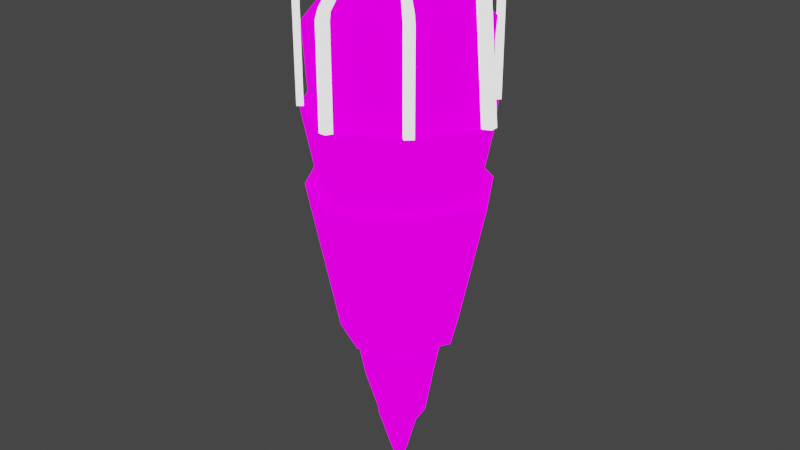 # Source: Torche.blend  (saved by Blender 2.92.15; exported with 4.5.12 LTS)
import bpy
from mathutils import Matrix  # noqa: F401  (used for matrix-valued properties, if any)

bpy.ops.wm.read_factory_settings(use_empty=True)
scene = bpy.context.scene
scene.name = 'Scene'

# ---- collections
col_collection = bpy.data.collections.new('Collection'); scene.collection.children.link(col_collection)

# ---- images (referenced by path relative to the original .blend; pixels are not part of the script)
import os
ASSET_DIR = os.environ.get("B2B_ASSET_DIR", "")  # directory of the original .blend (textures are referenced by path, not embedded)
HERE = os.path.dirname(os.path.abspath(__file__))  # packed textures are extracted next to this script under _unpacked/

def load_image(name, relpath, width, height, colorspace="sRGB"):
    """Load a texture the original file referenced (path relative to the .blend, or extracted next to this script)."""
    p = next((c for c in (os.path.join(HERE, relpath), os.path.join(ASSET_DIR, relpath)) if relpath and os.path.exists(c)), "")
    if p:
        img = bpy.data.images.load(p, check_existing=True)
        img.name = name
    else:  # same state as the original file: an image datablock whose file is absent (Cycles renders it pink)
        img = bpy.data.images.new(name, width, height)
        img.source = "FILE"
        img.filepath = "//" + (relpath or name)
    img.colorspace_settings.name = colorspace
    return img
img_illuminage_png_001 = load_image('Illuminage.png.001', 'Illuminage.png', 1024, 1024, 'sRGB')

# ---- materials (node trees are filled in below, after node groups)
mat_ember = bpy.data.materials.new('Ember')
mat_ember.alpha_threshold = 0.0
mat_ember.use_transparent_shadow = False
mat_ember.line_color = (0.0, 0.0, 0.0, 1.0)
mat_material = bpy.data.materials.new('Material')
mat_material.use_transparent_shadow = False
mat_cage = bpy.data.materials.new('Cage')
mat_cage.alpha_threshold = 0.0
mat_cage.use_transparent_shadow = False
mat_cage.line_color = (0.0, 0.0, 0.0, 1.0)
mat_material_001 = bpy.data.materials.new('Material.001')
mat_material_001.use_transparent_shadow = False

# ---- material node trees
mat_ember.use_nodes = True; mat_ember.node_tree.nodes.clear()
_N = mat_ember.node_tree.nodes; _L = mat_ember.node_tree.links
n0 = _N.new('ShaderNodeOutputMaterial'); n0.name = 'Material Output.001'; n0.location = (807, 233)
n1 = _N.new('ShaderNodeMixShader'); n1.name = 'Mix Shader'; n1.location = (271, 204)
n1.inputs[0].default_value = 0.55
n2 = _N.new('ShaderNodeBsdfDiffuse'); n2.name = 'Diffuse BSDF'; n2.location = (26, 249)
n2.inputs[1].default_value = 1.0
n3 = _N.new('ShaderNodeEmission'); n3.name = 'Emission'; n3.location = (23, 111)
n3.inputs[1].default_value = 3.4
n4 = _N.new('ShaderNodeMixShader'); n4.name = 'Mix Shader.001'; n4.location = (587, 229)
n4.inputs[0].default_value = 0.1917
n5 = _N.new('ShaderNodeTexImage'); n5.name = 'Image Texture'; n5.location = (-329, 206)
n5.image = img_illuminage_png_001
_L.new(n1.outputs[0], n4.inputs[1])
_L.new(n2.outputs[0], n1.inputs[1])
_L.new(n3.outputs[0], n1.inputs[2])
_L.new(n4.outputs[0], n0.inputs[0])
_L.new(n5.outputs[0], n2.inputs[0])
_L.new(n5.outputs[0], n3.inputs[0])
n0.is_active_output = True
mat_material.use_nodes = True; mat_material.node_tree.nodes.clear()
_N = mat_material.node_tree.nodes; _L = mat_material.node_tree.links
n0 = _N.new('ShaderNodeOutputMaterial'); n0.name = 'Material Output.001'; n0.location = (807, 233)
n1 = _N.new('ShaderNodeMixShader'); n1.name = 'Mix Shader'; n1.location = (271, 204)
n1.inputs[0].default_value = 0.55
n2 = _N.new('ShaderNodeBsdfDiffuse'); n2.name = 'Diffuse BSDF'; n2.location = (26, 249)
n2.inputs[1].default_value = 1.0
n3 = _N.new('ShaderNodeEmission'); n3.name = 'Emission'; n3.location = (23, 111)
n3.inputs[1].default_value = 3.4
n4 = _N.new('ShaderNodeMixShader'); n4.name = 'Mix Shader.001'; n4.location = (587, 229)
n4.inputs[0].default_value = 0.1917
n5 = _N.new('ShaderNodeTexImage'); n5.name = 'Image Texture.001'; n5.location = (-277, 103)
n5.image = img_illuminage_png_001
_L.new(n1.outputs[0], n4.inputs[1])
_L.new(n2.outputs[0], n1.inputs[1])
_L.new(n3.outputs[0], n1.inputs[2])
_L.new(n4.outputs[0], n0.inputs[0])
_L.new(n5.outputs[0], n2.inputs[0])
_L.new(n5.outputs[0], n3.inputs[0])
n0.is_active_output = True
mat_cage.use_nodes = True; mat_cage.node_tree.nodes.clear()
_N = mat_cage.node_tree.nodes; _L = mat_cage.node_tree.links
n0 = _N.new('ShaderNodeOutputMaterial'); n0.name = 'Material Output.001'; n0.location = (807, 233)
n1 = _N.new('ShaderNodeMixShader'); n1.name = 'Mix Shader'; n1.location = (271, 204)
n1.inputs[0].default_value = 0.55
n2 = _N.new('ShaderNodeBsdfDiffuse'); n2.name = 'Diffuse BSDF'; n2.location = (26, 249)
n2.inputs[0].default_value = (0.02416, 0.02044, 0.02155, 1.0)
n2.inputs[1].default_value = 1.0
n3 = _N.new('ShaderNodeEmission'); n3.name = 'Emission'; n3.location = (23, 111)
n3.inputs[1].default_value = 3.4
n4 = _N.new('ShaderNodeMixShader'); n4.name = 'Mix Shader.001'; n4.location = (587, 229)
n4.inputs[0].default_value = 0.1917
n5 = _N.new('ShaderNodeOutputMaterial'); n5.name = 'Material Output.002'; n5.location = (807, 233)
n6 = _N.new('ShaderNodeMixShader'); n6.name = 'Mix Shader.002'; n6.location = (271, 204)
n6.inputs[0].default_value = 0.55
n7 = _N.new('ShaderNodeBsdfDiffuse'); n7.name = 'Diffuse BSDF.001'; n7.location = (26, 249)
n7.inputs[1].default_value = 1.0
n8 = _N.new('ShaderNodeEmission'); n8.name = 'Emission.001'; n8.location = (23, 111)
n8.inputs[1].default_value = 3.4
n9 = _N.new('ShaderNodeMixShader'); n9.name = 'Mix Shader.003'; n9.location = (587, 229)
n9.inputs[0].default_value = 0.1917
n10 = _N.new('ShaderNodeTexImage'); n10.name = 'Image Texture'; n10.location = (-304, 181)
n10.image = img_illuminage_png_001
_L.new(n1.outputs[0], n4.inputs[1])
_L.new(n2.outputs[0], n1.inputs[1])
_L.new(n3.outputs[0], n1.inputs[2])
_L.new(n4.outputs[0], n0.inputs[0])
_L.new(n6.outputs[0], n9.inputs[1])
_L.new(n7.outputs[0], n6.inputs[1])
_L.new(n8.outputs[0], n6.inputs[2])
_L.new(n9.outputs[0], n5.inputs[0])
_L.new(n10.outputs[0], n7.inputs[0])
_L.new(n10.outputs[0], n8.inputs[0])
n0.is_active_output = True
mat_material_001.use_nodes = True; mat_material_001.node_tree.nodes.clear()
_N = mat_material_001.node_tree.nodes; _L = mat_material_001.node_tree.links
n0 = _N.new('ShaderNodeMixShader'); n0.name = 'Mix Shader.002'; n0.location = (118, 9)
n0.inputs[0].default_value = 0.8167
n1 = _N.new('ShaderNodeMix'); n1.name = 'Mix'; n1.location = (-268, 19)
n1.data_type = 'RGBA'
n1.inputs[0].default_value = 0.7417
n2 = _N.new('ShaderNodeBsdfDiffuse'); n2.name = 'Diffuse BSDF.001'; n2.location = (-76, -92)
n2.hide = True
n2.inputs[1].default_value = 1.0
n3 = _N.new('ShaderNodeOutputMaterial'); n3.name = 'Material Output.001'; n3.location = (595, 283)
n4 = _N.new('ShaderNodeMixShader'); n4.name = 'Mix Shader'; n4.location = (59, 254)
n4.inputs[0].default_value = 0.55
n5 = _N.new('ShaderNodeBsdfDiffuse'); n5.name = 'Diffuse BSDF'; n5.location = (-187, 299)
n5.inputs[1].default_value = 1.0
n6 = _N.new('ShaderNodeEmission'); n6.name = 'Emission'; n6.location = (-189, 161)
n6.inputs[1].default_value = 3.4
n7 = _N.new('ShaderNodeMixShader'); n7.name = 'Mix Shader.001'; n7.location = (375, 279)
n7.inputs[0].default_value = 0.1917
n8 = _N.new('ShaderNodeTexNoise'); n8.name = 'Noise Texture'; n8.location = (-604, -69)
n8.width = 182
n8.inputs[2].default_value = 7.4
n8.inputs[3].default_value = 13.4
n8.inputs[4].default_value = 0.9286
n9 = _N.new('ShaderNodeTexImage'); n9.name = 'Image Texture'; n9.location = (-603, 219)
n9.image = img_illuminage_png_001
_L.new(n8.outputs[1], n1.inputs[7])
_L.new(n1.outputs[2], n2.inputs[0])
_L.new(n2.outputs[0], n0.inputs[2])
_L.new(n4.outputs[0], n7.inputs[1])
_L.new(n5.outputs[0], n4.inputs[1])
_L.new(n6.outputs[0], n4.inputs[2])
_L.new(n7.outputs[0], n3.inputs[0])
_L.new(n9.outputs[0], n6.inputs[0])
_L.new(n9.outputs[0], n5.inputs[0])
_L.new(n9.outputs[0], n1.inputs[6])
n3.is_active_output = True

# ---- world
world_world = bpy.data.worlds.new('World'); scene.world = world_world
world_world.use_nodes = True; world_world.node_tree.nodes.clear()
_N = world_world.node_tree.nodes; _L = world_world.node_tree.links
n0 = _N.new('ShaderNodeOutputWorld'); n0.name = 'World Output'; n0.location = (300, 300)
n1 = _N.new('ShaderNodeBackground'); n1.name = 'Background'; n1.location = (10, 300)
n1.inputs[0].default_value = (0.05088, 0.05088, 0.05088, 1.0)
_L.new(n1.outputs[0], n0.inputs[0])
n0.is_active_output = True
world_world.color = (0.05088, 0.05088, 0.05088)
world_world.use_sun_shadow = False
world_world.sun_shadow_jitter_overblur = 0.0

# ---- meshes
me_cube = bpy.data.meshes.new('Cube')
me_cube.from_pydata([(0.6994, 0.6994, 0.9079), (0.6994, -0.6994, 0.9079), (-0.6994, 0.6994, 0.9079), (-0.6994, -0.6994, 0.9079), (0.6558, 0.6558, -0.0931), (-0.6558, -0.6558, -0.0931), (0.6558, -0.6558, -0.0931), (-0.6558, 0.6558, -0.0931), (-1.15e-09, -0.9189, 1.127), (0.9189, -1.518e-08, 1.127), (-0.9189, 5.314e-09, 1.127), (1.096e-08, 0.9189, 1.127), (-2.443e-08, 2.022e-08, 1.588), (2.772e-08, -0.9032, -0.0931), (-0.9032, -3.008e-08, -0.0931), (0.9032, 2.022e-08, -0.0931), (-1.14e-08, 0.9032, -0.0931)], [], [(0, 11, 12, 9), (11, 2, 10, 12), (12, 10, 3, 8), (9, 12, 8, 1), (6, 1, 8, 13), (13, 8, 3, 5), (5, 3, 10, 14), (14, 10, 2, 7), (4, 0, 9, 15), (15, 9, 1, 6), (7, 2, 11, 16), (16, 11, 0, 4)])
_uv = me_cube.uv_layers.new(name='UVMap')
_uv.uv.foreach_set('vector', [0.7836, 0.5271, 0.8109, 0.5384, 0.8098, 0.5786, 0.7729, 0.5786, 0.8109, 0.5384, 0.8478, 0.54, 0.8478, 0.5786, 0.8098, 0.5786, 0.8098, 0.5786, 0.8478, 0.5786, 0.8478, 0.6171, 0.8109, 0.6187, 0.7729, 0.5786, 0.8098, 0.5786, 0.8109, 0.6187, 0.7836, 0.63, 0.7322, 0.6193, 0.7836, 0.63, 0.7723, 0.6573, 0.7322, 0.6562, 0.7322, 0.6562, 0.7723, 0.6573, 0.7707, 0.6942, 0.7322, 0.6942, 0.7322, 0.3858, 0.7707, 0.3858, 0.7707, 0.4243, 0.7322, 0.4243, 0.7322, 0.4243, 0.7707, 0.4243, 0.7707, 0.4629, 0.7322, 0.4629, 0.7322, 0.5379, 0.7836, 0.5271, 0.7729, 0.5786, 0.7322, 0.5786, 0.7322, 0.5786, 0.7729, 0.5786, 0.7836, 0.63, 0.7322, 0.6193, 0.7322, 0.4629, 0.7707, 0.4629, 0.7723, 0.4998, 0.7322, 0.5009, 0.7322, 0.5009, 0.7723, 0.4998, 0.7836, 0.5271, 0.7322, 0.5379])
me_cube.materials.append(mat_ember)
me_cube.use_remesh_preserve_volume = False
me_cube.use_remesh_preserve_attributes = False
me_cube.use_mirror_vertex_groups = False
me_cube.update()
me_cube_001 = bpy.data.meshes.new('Cube.001')
me_cube_001.from_pydata([(7.286e-09, -0.4045, -0.6348), (-0.4045, -5.206e-09, -0.6348), (0.4045, 1.732e-08, -0.6348), (-1.023e-08, 0.4045, -0.6348), (2.616e-08, -1.195, 2.725), (-1.195, -2.908e-08, 2.725), (1.195, 3.743e-08, 2.725), (-2.557e-08, 1.195, 2.725), (-6.992e-10, 0.0, -0.3861), (-0.2808, -0.2808, -0.6348), (0.2808, 0.2808, -0.6348), (-0.7329, -0.7329, 2.725), (0.7329, 0.7329, 2.725), (0.2808, -0.2808, -0.6348), (-0.2808, 0.2808, -0.6348), (-0.7329, 0.7329, 2.725), (0.7329, -0.7329, 2.725), (0.0, 2.98e-08, -2.038), (0.1366, 0.1366, -1.336), (-0.1366, -0.1366, -1.336), (0.1366, -0.1366, -1.336), (-0.1366, 0.1366, -1.336), (0.3834, 1.771e-08, -0.9856), (-3.543e-08, 0.3834, -0.9856), (1.771e-08, -0.3834, -0.9856), (-0.3834, 0.0, -0.9856)], [], [(14, 1, 5, 15), (10, 12, 6, 2), (25, 1, 14, 21), (13, 16, 4, 0), (9, 0, 4, 11), (6, 8, 4, 16), (7, 15, 5, 8), (5, 11, 4, 8), (8, 6, 12, 7), (1, 9, 11, 5), (24, 19, 17, 20), (3, 7, 12, 10), (2, 6, 16, 13), (3, 14, 15, 7), (22, 18, 10, 2), (13, 20, 22, 2), (20, 17, 18, 22), (18, 23, 3, 10), (17, 21, 23, 18), (21, 14, 3, 23), (0, 24, 20, 13), (0, 9, 19, 24), (19, 25, 21, 17), (9, 1, 25, 19)])
_uv = me_cube_001.uv_layers.new(name='UVMap')
_uv.uv.foreach_set('vector', [0.9166, 0.3764, 0.9166, 0.3764, 0.9166, 0.3764, 0.9166, 0.3764, 0.9166, 0.3764, 0.9166, 0.3764, 0.9166, 0.3764, 0.9166, 0.3764, 0.9166, 0.3764, 0.9166, 0.3764, 0.9166, 0.3764, 0.9166, 0.3764, 0.9166, 0.3764, 0.9166, 0.3764, 0.9166, 0.3764, 0.9166, 0.3764, 0.9166, 0.3764, 0.9166, 0.3764, 0.9166, 0.3764, 0.9166, 0.3764, 0.9166, 0.3764, 0.9166, 0.3764, 0.9166, 0.3764, 0.9166, 0.3764, 0.9166, 0.3764, 0.9166, 0.3764, 0.9166, 0.3764, 0.9166, 0.3764, 0.9166, 0.3764, 0.9166, 0.3764, 0.9166, 0.3764, 0.9166, 0.3764, 0.9166, 0.3764, 0.9166, 0.3764, 0.9166, 0.3764, 0.9166, 0.3764, 0.9166, 0.3764, 0.9166, 0.3764, 0.9166, 0.3764, 0.9166, 0.3764, 0.9166, 0.3764, 0.9166, 0.3764, 0.9166, 0.3764, 0.9166, 0.3764, 0.9166, 0.3764, 0.9166, 0.3764, 0.9166, 0.3764, 0.9166, 0.3764, 0.9166, 0.3764, 0.9166, 0.3764, 0.9166, 0.3764, 0.9166, 0.3764, 0.9166, 0.3764, 0.9166, 0.3764, 0.9166, 0.3764, 0.9166, 0.3764, 0.9166, 0.3764, 0.9166, 0.3764, 0.9166, 0.3764, 0.9166, 0.3764, 0.9166, 0.3764, 0.9166, 0.3764, 0.9166, 0.3764, 0.9166, 0.3764, 0.9166, 0.3764, 0.9166, 0.3764, 0.9166, 0.3764, 0.9166, 0.3764, 0.9166, 0.3764, 0.9166, 0.3764, 0.9166, 0.3764, 0.9166, 0.3764, 0.9166, 0.3764, 0.9166, 0.3764, 0.9166, 0.3764, 0.9166, 0.3764, 0.9166, 0.3764, 0.9166, 0.3764, 0.9166, 0.3764, 0.9166, 0.3764, 0.9166, 0.3764, 0.9166, 0.3764, 0.9166, 0.3764, 0.9166, 0.3764, 0.9166, 0.3764, 0.9166, 0.3764, 0.9166, 0.3764, 0.9166, 0.3764, 0.9166, 0.3764, 0.9166, 0.3764, 0.9166, 0.3764, 0.9166, 0.3764, 0.9166, 0.3764, 0.9166, 0.3764, 0.9166, 0.3764, 0.9166, 0.3764])
me_cube_001.materials.append(mat_material)
me_cube_001.use_remesh_preserve_volume = False
me_cube_001.use_remesh_preserve_attributes = False
me_cube_001.use_mirror_vertex_groups = False
me_cube_001.update()
me_cube_003 = bpy.data.meshes.new('Cube.003')
me_cube_003.from_pydata([(0.08526, 1.101, 2.737), (0.7414, -0.6528, 2.737), (0.6682, -0.7331, 2.737), (0.7356, 0.6644, 2.737), (0.09007, -1.105, 2.737), (1.101, -0.08291, 2.737), (0.04263, 1.165, 2.737), (1.101, 0.08291, 2.737), (0.6649, 0.7353, 2.737), (1.171, -0.04145, 2.737), (1.171, 0.04145, 2.737), (0.7884, 0.7198, 2.737), (0.7177, 0.7907, 2.737), (0.7862, -0.7003, 2.737), (0.713, -0.7806, 2.737), (0.04503, -1.2, 2.737), (0.08526, 0.9836, 4.084), (0.7414, -0.6528, 3.858), (0.6682, -0.7331, 3.858), (0.7356, 0.6644, 3.858), (0.09007, -0.9897, 4.084), (1.101, -0.08291, 3.858), (0.04263, 1.042, 4.084), (1.101, 0.08291, 3.858), (0.6649, 0.7353, 3.858), (1.171, -0.04145, 3.858), (1.171, 0.04145, 3.858), (0.7884, 0.7198, 3.858), (0.7177, 0.7907, 3.858), (0.7862, -0.7003, 3.858), (0.713, -0.7806, 3.858), (0.04503, -1.075, 4.084), (0.082, 0.9061, 4.181), (0.7414, -0.6528, 3.955), (0.6682, -0.7331, 3.955), (0.7356, 0.6644, 3.955), (0.08643, -0.9122, 4.181), (1.085, -0.08291, 3.944), (0.06062, 0.9561, 4.214), (1.085, 0.08291, 3.944), (0.6649, 0.7353, 3.955), (1.126, -0.04011, 3.966), (1.126, 0.03982, 3.966), (0.7796, 0.6938, 3.955), (0.7114, 0.7621, 3.955), (0.7775, -0.6753, 3.955), (0.7069, -0.7527, 3.955), (0.06294, -0.9885, 4.214), (0.3387, 0.3267, 4.623), (0.3851, 0.3272, 4.611), (0.348, -0.352, 4.632), (0.3869, -0.3206, 4.61), (0.3894, 0.3399, 4.62), (0.3484, 0.3403, 4.631), (0.3888, -0.3405, 4.62), (0.3384, -0.3206, 4.624), (0.4314, -0.2945, 4.567), (0.4296, 0.3064, 4.565), (0.4118, 0.3094, 4.618), (0.4109, -0.2954, 4.618), (0.5212, -0.05087, 4.546), (0.5434, 0.05513, 4.547), (0.5319, -0.04946, 4.592), (0.5319, 0.05479, 4.592), (0.4972, 0.05539, 4.61), (0.4971, -0.04954, 4.61), (0.4366, 0.05332, 4.591), (0.4366, -0.05208, 4.591), (0.4608, -0.04955, 4.632), (0.4608, 0.05581, 4.632), (0.4732, 0.05502, 4.591), (0.4736, -0.05215, 4.591), (0.0, 1.101, 2.737), (-0.08526, 1.101, 2.737), (-0.7414, -0.6528, 2.737), (-0.6682, -0.7331, 2.737), (-0.7356, 0.6644, 2.737), (0.0, -1.201, 2.737), (-0.09007, -1.105, 2.737), (-1.101, -0.08291, 2.737), (-0.04263, 1.165, 2.737), (-1.101, 0.08291, 2.737), (-0.6649, 0.7353, 2.737), (-1.171, -0.04145, 2.737), (-1.171, 0.04145, 2.737), (0.0, 1.165, 2.737), (-0.7884, 0.7198, 2.737), (-0.7177, 0.7907, 2.737), (-0.7862, -0.7003, 2.737), (-0.713, -0.7806, 2.737), (-0.04503, -1.2, 2.737), (0.0, -1.105, 2.737), (0.0, 0.9836, 4.084), (-0.08526, 0.9836, 4.084), (-0.7414, -0.6528, 3.858), (-0.6682, -0.7331, 3.858), (-0.7356, 0.6644, 3.858), (0.0, -1.076, 4.084), (-0.09007, -0.9897, 4.084), (-1.101, -0.08291, 3.858), (-0.04263, 1.042, 4.084), (-1.101, 0.08291, 3.858), (-0.6649, 0.7353, 3.858), (-1.171, -0.04145, 3.858), (-1.171, 0.04145, 3.858), (0.0, 1.042, 4.084), (-0.7884, 0.7198, 3.858), (-0.7177, 0.7907, 3.858), (-0.7862, -0.7003, 3.858), (-0.713, -0.7806, 3.858), (-0.04503, -1.075, 4.084), (0.0, -0.9901, 4.084), (0.0, 0.9061, 4.181), (-0.082, 0.9061, 4.181), (-0.7414, -0.6528, 3.955), (-0.6682, -0.7331, 3.955), (-0.7356, 0.6644, 3.955), (0.0, -0.9894, 4.214), (-0.08643, -0.9122, 4.181), (-1.085, -0.08291, 3.944), (-0.06062, 0.9561, 4.214), (-1.085, 0.08291, 3.944), (-0.6649, 0.7353, 3.955), (-1.126, -0.04011, 3.966), (-1.126, 0.03982, 3.966), (0.0, 0.9561, 4.214), (-0.7796, 0.6938, 3.955), (-0.7114, 0.7621, 3.955), (-0.7775, -0.6753, 3.955), (-0.7069, -0.7527, 3.955), (-0.06294, -0.9885, 4.214), (0.0, -0.9126, 4.181), (-0.3387, 0.3267, 4.623), (-0.3851, 0.3272, 4.611), (-0.348, -0.352, 4.632), (-0.3869, -0.3206, 4.61), (-0.3894, 0.3399, 4.62), (-0.3484, 0.3403, 4.631), (-0.3888, -0.3405, 4.62), (-0.3384, -0.3206, 4.624), (-0.4314, -0.2945, 4.567), (-0.4296, 0.3064, 4.565), (-0.4118, 0.3094, 4.618), (-0.4109, -0.2954, 4.618), (-0.5212, -0.05087, 4.546), (-0.5434, 0.05513, 4.547), (-0.5319, -0.04946, 4.592), (-0.5319, 0.05479, 4.592), (-0.4972, 0.05539, 4.61), (-0.4971, -0.04954, 4.61), (-0.4366, 0.05332, 4.591), (-0.4366, -0.05208, 4.591), (-0.4608, -0.04955, 4.632), (-0.4608, 0.05581, 4.632), (-0.4732, 0.05502, 4.591), (-0.4736, -0.05215, 4.591)], [], [(0, 72, 85, 6), (3, 8, 12, 11), (2, 1, 13, 14), (15, 77, 91, 4), (9, 5, 7, 10), (92, 16, 32, 112), (29, 45, 46, 30), (18, 34, 33, 17), (24, 40, 44, 28), (21, 37, 39, 23), (13, 29, 30, 14), (72, 0, 16, 92), (3, 19, 24, 8), (14, 30, 18, 2), (7, 23, 26, 10), (77, 15, 31, 97), (1, 17, 29, 13), (10, 26, 25, 9), (131, 117, 50, 55), (15, 4, 20, 31), (9, 25, 21, 5), (12, 28, 27, 11), (6, 85, 105, 22), (4, 91, 111, 20), (0, 6, 22, 16), (11, 27, 19, 3), (40, 49, 52, 44), (5, 21, 23, 7), (46, 54, 51, 34), (8, 24, 28, 12), (38, 125, 53, 52), (2, 18, 17, 1), (42, 63, 62, 41), (19, 35, 40, 24), (30, 46, 34, 18), (23, 39, 42, 26), (97, 31, 47, 117), (17, 33, 45, 29), (26, 42, 41, 25), (31, 20, 36, 47), (25, 41, 37, 21), (28, 44, 43, 27), (22, 105, 125, 38), (20, 111, 131, 36), (16, 22, 38, 32), (27, 43, 35, 19), (54, 51, 55, 50), (49, 48, 53, 52), (32, 38, 52, 49), (112, 32, 49, 48), (125, 112, 48, 53), (117, 47, 54, 50), (36, 131, 55, 51), (47, 36, 51, 54), (51, 54, 59, 56), (57, 58, 52, 49), (44, 52, 58, 43), (33, 56, 59, 45), (45, 59, 54, 46), (35, 57, 49, 40), (43, 58, 57, 35), (34, 51, 56, 33), (62, 60, 61, 63), (37, 60, 61, 39), (41, 62, 60, 37), (39, 61, 63, 42), (60, 62, 59, 56), (63, 61, 57, 58), (68, 67, 55, 50), (64, 65, 62, 63), (53, 48, 66, 69), (69, 66, 67, 68), (64, 69, 68, 65), (60, 71, 70, 61), (67, 66, 70, 71), (52, 64, 63, 58), (52, 53, 69, 64), (54, 65, 68, 50), (62, 65, 54, 59), (71, 60, 56, 51), (67, 71, 51, 55), (48, 49, 70, 66), (49, 57, 61, 70), (73, 80, 85, 72), (76, 86, 87, 82), (75, 89, 88, 74), (90, 78, 91, 77), (83, 84, 81, 79), (92, 112, 113, 93), (108, 109, 129, 128), (95, 94, 114, 115), (102, 107, 127, 122), (99, 101, 121, 119), (88, 89, 109, 108), (72, 92, 93, 73), (76, 82, 102, 96), (89, 75, 95, 109), (81, 84, 104, 101), (77, 97, 110, 90), (74, 88, 108, 94), (84, 83, 103, 104), (131, 139, 134, 117), (90, 110, 98, 78), (85, 72, 92, 105), (83, 79, 99, 103), (91, 77, 97, 111), (87, 86, 106, 107), (80, 100, 105, 85), (78, 98, 111, 91), (73, 93, 100, 80), (86, 76, 96, 106), (122, 127, 136, 133), (79, 81, 101, 99), (129, 115, 135, 138), (82, 87, 107, 102), (120, 136, 137, 125), (75, 74, 94, 95), (124, 123, 146, 147), (96, 102, 122, 116), (109, 95, 115, 129), (101, 104, 124, 121), (97, 117, 130, 110), (94, 108, 128, 114), (104, 103, 123, 124), (110, 130, 118, 98), (105, 92, 112, 125), (103, 99, 119, 123), (111, 97, 117, 131), (107, 106, 126, 127), (100, 120, 125, 105), (98, 118, 131, 111), (93, 113, 120, 100), (106, 96, 116, 126), (138, 134, 139, 135), (133, 136, 137, 132), (113, 133, 136, 120), (112, 132, 133, 113), (125, 137, 132, 112), (117, 134, 138, 130), (118, 135, 139, 131), (130, 138, 135, 118), (135, 140, 143, 138), (141, 133, 136, 142), (127, 126, 142, 136), (114, 128, 143, 140), (128, 129, 138, 143), (116, 122, 133, 141), (126, 116, 141, 142), (115, 114, 140, 135), (146, 147, 145, 144), (119, 121, 145, 144), (123, 119, 144, 146), (121, 124, 147, 145), (144, 140, 143, 146), (147, 142, 141, 145), (152, 134, 139, 151), (148, 147, 146, 149), (137, 153, 150, 132), (153, 152, 151, 150), (148, 149, 152, 153), (144, 145, 154, 155), (151, 155, 154, 150), (136, 142, 147, 148), (136, 148, 153, 137), (138, 134, 152, 149), (146, 143, 138, 149), (155, 135, 140, 144), (151, 139, 135, 155), (132, 150, 154, 133), (133, 154, 145, 141)])
_uv = me_cube_003.uv_layers.new(name='UVMap')
_uv.uv.foreach_set('vector', [0.5825, 0.5675, 0.5825, 0.5675, 0.5825, 0.5675, 0.5825, 0.5675, 0.5825, 0.5675, 0.5825, 0.5675, 0.5825, 0.5675, 0.5825, 0.5675, 0.5825, 0.5675, 0.5825, 0.5675, 0.5825, 0.5675, 0.5825, 0.5675, 0.5825, 0.5675, 0.5825, 0.5675, 0.5825, 0.5675, 0.5825, 0.5675, 0.5825, 0.5675, 0.5825, 0.5675, 0.5825, 0.5675, 0.5825, 0.5675, 0.5825, 0.5675, 0.5825, 0.5675, 0.5825, 0.5675, 0.5825, 0.5675, 0.5825, 0.5675, 0.5825, 0.5675, 0.5825, 0.5675, 0.5825, 0.5675, 0.5825, 0.5675, 0.5825, 0.5675, 0.5825, 0.5675, 0.5825, 0.5675, 0.5825, 0.5675, 0.5825, 0.5675, 0.5825, 0.5675, 0.5825, 0.5675, 0.5825, 0.5675, 0.5825, 0.5675, 0.5825, 0.5675, 0.5825, 0.5675, 0.5825, 0.5675, 0.5825, 0.5675, 0.5825, 0.5675, 0.5825, 0.5675, 0.5825, 0.5675, 0.5825, 0.5675, 0.5825, 0.5675, 0.5825, 0.5675, 0.5825, 0.5675, 0.5825, 0.5675, 0.5825, 0.5675, 0.5825, 0.5675, 0.5825, 0.5675, 0.5825, 0.5675, 0.5825, 0.5675, 0.5825, 0.5675, 0.5825, 0.5675, 0.5825, 0.5675, 0.5825, 0.5675, 0.5825, 0.5675, 0.5825, 0.5675, 0.5825, 0.5675, 0.5825, 0.5675, 0.5825, 0.5675, 0.5825, 0.5675, 0.5825, 0.5675, 0.5825, 0.5675, 0.5825, 0.5675, 0.5825, 0.5675, 0.5825, 0.5675, 0.5825, 0.5675, 0.5825, 0.5675, 0.5825, 0.5675, 0.5825, 0.5675, 0.5825, 0.5675, 0.5825, 0.5675, 0.5825, 0.5675, 0.5825, 0.5675, 0.5825, 0.5675, 0.5825, 0.5675, 0.5825, 0.5675, 0.5825, 0.5675, 0.5825, 0.5675, 0.5825, 0.5675, 0.5825, 0.5675, 0.5825, 0.5675, 0.5825, 0.5675, 0.5825, 0.5675, 0.5825, 0.5675, 0.5825, 0.5675, 0.5825, 0.5675, 0.5825, 0.5675, 0.5825, 0.5675, 0.5825, 0.5675, 0.5825, 0.5675, 0.5825, 0.5675, 0.5825, 0.5675, 0.5825, 0.5675, 0.5825, 0.5675, 0.5825, 0.5675, 0.5825, 0.5675, 0.5825, 0.5675, 0.5825, 0.5675, 0.5825, 0.5675, 0.5825, 0.5675, 0.5825, 0.5675, 0.5825, 0.5675, 0.5825, 0.5675, 0.5825, 0.5675, 0.5825, 0.5675, 0.5825, 0.5675, 0.5825, 0.5675, 0.5825, 0.5675, 0.5825, 0.5675, 0.5825, 0.5675, 0.5825, 0.5675, 0.5825, 0.5675, 0.5825, 0.5675, 0.5825, 0.5675, 0.5825, 0.5675, 0.5825, 0.5675, 0.5825, 0.5675, 0.5825, 0.5675, 0.5825, 0.5675, 0.5825, 0.5675, 0.5825, 0.5675, 0.5825, 0.5675, 0.5825, 0.5675, 0.5825, 0.5675, 0.5825, 0.5675, 0.5825, 0.5675, 0.5825, 0.5675, 0.5825, 0.5675, 0.5825, 0.5675, 0.5825, 0.5675, 0.5825, 0.5675, 0.5825, 0.5675, 0.5825, 0.5675, 0.5825, 0.5675, 0.5825, 0.5675, 0.5825, 0.5675, 0.5825, 0.5675, 0.5825, 0.5675, 0.5825, 0.5675, 0.5825, 0.5675, 0.5825, 0.5675, 0.5825, 0.5675, 0.5825, 0.5675, 0.5825, 0.5675, 0.5825, 0.5675, 0.5825, 0.5675, 0.5825, 0.5675, 0.5825, 0.5675, 0.5825, 0.5675, 0.5825, 0.5675, 0.5825, 0.5675, 0.5825, 0.5675, 0.5825, 0.5675, 0.5825, 0.5675, 0.5825, 0.5675, 0.5825, 0.5675, 0.5825, 0.5675, 0.5825, 0.5675, 0.5825, 0.5675, 0.5825, 0.5675, 0.5825, 0.5675, 0.5825, 0.5675, 0.5825, 0.5675, 0.5825, 0.5675, 0.5825, 0.5675, 0.5825, 0.5675, 0.5825, 0.5675, 0.5825, 0.5675, 0.5825, 0.5675, 0.5825, 0.5675, 0.5825, 0.5675, 0.5825, 0.5675, 0.5825, 0.5675, 0.5825, 0.5675, 0.5825, 0.5675, 0.5825, 0.5675, 0.5825, 0.5675, 0.5825, 0.5675, 0.5825, 0.5675, 0.5825, 0.5675, 0.5825, 0.5675, 0.5825, 0.5675, 0.5825, 0.5675, 0.5825, 0.5675, 0.5825, 0.5675, 0.5825, 0.5675, 0.5825, 0.5675, 0.5825, 0.5675, 0.5825, 0.5675, 0.5825, 0.5675, 0.5825, 0.5675, 0.5825, 0.5675, 0.5825, 0.5675, 0.5825, 0.5675, 0.5825, 0.5675, 0.5825, 0.5675, 0.5825, 0.5675, 0.5825, 0.5675, 0.5825, 0.5675, 0.5825, 0.5675, 0.5825, 0.5675, 0.5825, 0.5675, 0.5825, 0.5675, 0.5825, 0.5675, 0.5825, 0.5675, 0.5825, 0.5675, 0.5825, 0.5675, 0.5825, 0.5675, 0.5825, 0.5675, 0.5825, 0.5675, 0.5825, 0.5675, 0.5825, 0.5675, 0.5825, 0.5675, 0.5825, 0.5675, 0.5825, 0.5675, 0.5825, 0.5675, 0.5825, 0.5675, 0.5825, 0.5675, 0.5825, 0.5675, 0.5825, 0.5675, 0.5825, 0.5675, 0.5825, 0.5675, 0.5825, 0.5675, 0.5825, 0.5675, 0.5825, 0.5675, 0.5825, 0.5675, 0.5825, 0.5675, 0.5825, 0.5675, 0.5825, 0.5675, 0.5825, 0.5675, 0.5825, 0.5675, 0.5825, 0.5675, 0.5825, 0.5675, 0.5825, 0.5675, 0.5825, 0.5675, 0.5825, 0.5675, 0.5825, 0.5675, 0.5825, 0.5675, 0.5825, 0.5675, 0.5825, 0.5675, 0.5825, 0.5675, 0.5825, 0.5675, 0.5825, 0.5675, 0.5825, 0.5675, 0.5825, 0.5675, 0.5825, 0.5675, 0.5825, 0.5675, 0.5825, 0.5675, 0.5825, 0.5675, 0.5825, 0.5675, 0.5825, 0.5675, 0.5825, 0.5675, 0.5825, 0.5675, 0.5825, 0.5675, 0.5825, 0.5675, 0.5825, 0.5675, 0.5825, 0.5675, 0.5825, 0.5675, 0.5825, 0.5675, 0.5825, 0.5675, 0.5825, 0.5675, 0.5825, 0.5675, 0.5825, 0.5675, 0.5825, 0.5675, 0.5825, 0.5675, 0.5825, 0.5675, 0.5825, 0.5675, 0.5825, 0.5675, 0.5825, 0.5675, 0.5825, 0.5675, 0.5825, 0.5675, 0.5825, 0.5675, 0.5825, 0.5675, 0.5825, 0.5675, 0.5825, 0.5675, 0.5825, 0.5675, 0.5825, 0.5675, 0.5825, 0.5675, 0.5825, 0.5675, 0.5825, 0.5675, 0.5825, 0.5675, 0.5825, 0.5675, 0.5825, 0.5675, 0.5825, 0.5675, 0.5825, 0.5675, 0.5825, 0.5675, 0.5825, 0.5675, 0.5825, 0.5675, 0.5825, 0.5675, 0.5825, 0.5675, 0.5825, 0.5675, 0.5825, 0.5675, 0.5825, 0.5675, 0.5825, 0.5675, 0.5825, 0.5675, 0.5825, 0.5675, 0.5825, 0.5675, 0.5825, 0.5675, 0.5825, 0.5675, 0.5825, 0.5675, 0.5825, 0.5675, 0.5825, 0.5675, 0.5825, 0.5675, 0.5825, 0.5675, 0.5825, 0.5675, 0.5825, 0.5675, 0.5825, 0.5675, 0.5825, 0.5675, 0.5825, 0.5675, 0.5825, 0.5675, 0.5825, 0.5675, 0.5825, 0.5675, 0.5825, 0.5675, 0.5825, 0.5675, 0.5825, 0.5675, 0.5825, 0.5675, 0.5825, 0.5675, 0.5825, 0.5675, 0.5825, 0.5675, 0.5825, 0.5675, 0.5825, 0.5675, 0.5825, 0.5675, 0.5825, 0.5675, 0.5825, 0.5675, 0.5825, 0.5675, 0.5825, 0.5675, 0.5825, 0.5675, 0.5825, 0.5675, 0.5825, 0.5675, 0.5825, 0.5675, 0.5825, 0.5675, 0.5825, 0.5675, 0.5825, 0.5675, 0.5825, 0.5675, 0.5825, 0.5675, 0.5825, 0.5675, 0.5825, 0.5675, 0.5825, 0.5675, 0.5825, 0.5675, 0.5825, 0.5675, 0.5825, 0.5675, 0.5825, 0.5675, 0.5825, 0.5675, 0.5825, 0.5675, 0.5825, 0.5675, 0.5825, 0.5675, 0.5825, 0.5675, 0.5825, 0.5675, 0.5825, 0.5675, 0.5825, 0.5675, 0.5825, 0.5675, 0.5825, 0.5675, 0.5825, 0.5675, 0.5825, 0.5675, 0.5825, 0.5675, 0.5825, 0.5675, 0.5825, 0.5675, 0.5825, 0.5675, 0.5825, 0.5675, 0.5825, 0.5675, 0.5825, 0.5675, 0.5825, 0.5675, 0.5825, 0.5675, 0.5825, 0.5675, 0.5825, 0.5675, 0.5825, 0.5675, 0.5825, 0.5675, 0.5825, 0.5675, 0.5825, 0.5675, 0.5825, 0.5675, 0.5825, 0.5675, 0.5825, 0.5675, 0.5825, 0.5675, 0.5825, 0.5675, 0.5825, 0.5675, 0.5825, 0.5675, 0.5825, 0.5675, 0.5825, 0.5675, 0.5825, 0.5675, 0.5825, 0.5675, 0.5825, 0.5675, 0.5825, 0.5675, 0.5825, 0.5675, 0.5825, 0.5675, 0.5825, 0.5675, 0.5825, 0.5675, 0.5825, 0.5675, 0.5825, 0.5675, 0.5825, 0.5675, 0.5825, 0.5675, 0.5825, 0.5675, 0.5825, 0.5675, 0.5825, 0.5675, 0.5825, 0.5675, 0.5825, 0.5675, 0.5825, 0.5675, 0.5825, 0.5675, 0.5825, 0.5675, 0.5825, 0.5675, 0.5825, 0.5675, 0.5825, 0.5675, 0.5825, 0.5675, 0.5825, 0.5675, 0.5825, 0.5675, 0.5825, 0.5675, 0.5825, 0.5675, 0.5825, 0.5675, 0.5825, 0.5675, 0.5825, 0.5675, 0.5825, 0.5675, 0.5825, 0.5675, 0.5825, 0.5675, 0.5825, 0.5675, 0.5825, 0.5675, 0.5825, 0.5675, 0.5825, 0.5675, 0.5825, 0.5675, 0.5825, 0.5675, 0.5825, 0.5675, 0.5825, 0.5675, 0.5825, 0.5675, 0.5825, 0.5675, 0.5825, 0.5675, 0.5825, 0.5675, 0.5825, 0.5675, 0.5825, 0.5675, 0.5825, 0.5675, 0.5825, 0.5675, 0.5825, 0.5675, 0.5825, 0.5675, 0.5825, 0.5675, 0.5825, 0.5675, 0.5825, 0.5675, 0.5825, 0.5675, 0.5825, 0.5675, 0.5825, 0.5675, 0.5825, 0.5675, 0.5825, 0.5675, 0.5825, 0.5675, 0.5825, 0.5675, 0.5825, 0.5675, 0.5825, 0.5675, 0.5825, 0.5675, 0.5825, 0.5675, 0.5825, 0.5675, 0.5825, 0.5675, 0.5825, 0.5675, 0.5825, 0.5675, 0.5825, 0.5675, 0.5825, 0.5675, 0.5825, 0.5675, 0.5825, 0.5675, 0.5825, 0.5675, 0.5825, 0.5675, 0.5825, 0.5675, 0.5825, 0.5675, 0.5825, 0.5675, 0.5825, 0.5675, 0.5825, 0.5675, 0.5825, 0.5675, 0.5825, 0.5675, 0.5825, 0.5675, 0.5825, 0.5675, 0.5825, 0.5675, 0.5825, 0.5675, 0.5825, 0.5675, 0.5825, 0.5675, 0.5825, 0.5675, 0.5825, 0.5675, 0.5825, 0.5675, 0.5825, 0.5675, 0.5825, 0.5675, 0.5825, 0.5675, 0.5825, 0.5675, 0.5825, 0.5675, 0.5825, 0.5675, 0.5825, 0.5675, 0.5825, 0.5675, 0.5825, 0.5675, 0.5825, 0.5675, 0.5825, 0.5675, 0.5825, 0.5675, 0.5825, 0.5675, 0.5825, 0.5675, 0.5825, 0.5675, 0.5825, 0.5675, 0.5825, 0.5675, 0.5825, 0.5675, 0.5825, 0.5675, 0.5825, 0.5675, 0.5825, 0.5675, 0.5825, 0.5675, 0.5825, 0.5675, 0.5825, 0.5675, 0.5825, 0.5675, 0.5825, 0.5675, 0.5825, 0.5675, 0.5825, 0.5675, 0.5825, 0.5675, 0.5825, 0.5675, 0.5825, 0.5675, 0.5825, 0.5675, 0.5825, 0.5675, 0.5825, 0.5675, 0.5825, 0.5675, 0.5825, 0.5675, 0.5825, 0.5675, 0.5825, 0.5675, 0.5825, 0.5675, 0.5825, 0.5675, 0.5825, 0.5675, 0.5825, 0.5675, 0.5825, 0.5675, 0.5825, 0.5675, 0.5825, 0.5675, 0.5825, 0.5675, 0.5825, 0.5675, 0.5825, 0.5675, 0.5825, 0.5675, 0.5825, 0.5675, 0.5825, 0.5675, 0.5825, 0.5675, 0.5825, 0.5675, 0.5825, 0.5675, 0.5825, 0.5675, 0.5825, 0.5675, 0.5825, 0.5675, 0.5825, 0.5675, 0.5825, 0.5675, 0.5825, 0.5675, 0.5825, 0.5675, 0.5825, 0.5675, 0.5825, 0.5675, 0.5825, 0.5675, 0.5825, 0.5675, 0.5825, 0.5675, 0.5825, 0.5675, 0.5825, 0.5675, 0.5825, 0.5675, 0.5825, 0.5675, 0.5825, 0.5675, 0.5825, 0.5675, 0.5825, 0.5675, 0.5825, 0.5675, 0.5825, 0.5675, 0.5825, 0.5675, 0.5825, 0.5675, 0.5825, 0.5675, 0.5825, 0.5675, 0.5825, 0.5675, 0.5825, 0.5675, 0.5825, 0.5675, 0.5825, 0.5675, 0.5825, 0.5675, 0.5825, 0.5675, 0.5825, 0.5675, 0.5825, 0.5675, 0.5825, 0.5675, 0.5825, 0.5675, 0.5825, 0.5675, 0.5825, 0.5675, 0.5825, 0.5675, 0.5825, 0.5675, 0.5825, 0.5675, 0.5825, 0.5675, 0.5825, 0.5675, 0.5825, 0.5675, 0.5825, 0.5675, 0.5825, 0.5675, 0.5825, 0.5675, 0.5825, 0.5675, 0.5825, 0.5675, 0.5825, 0.5675, 0.5825, 0.5675, 0.5825, 0.5675, 0.5825, 0.5675, 0.5825, 0.5675, 0.5825, 0.5675, 0.5825, 0.5675, 0.5825, 0.5675, 0.5825, 0.5675, 0.5825, 0.5675, 0.5825, 0.5675, 0.5825, 0.5675, 0.5825, 0.5675, 0.5825, 0.5675, 0.5825, 0.5675, 0.5825, 0.5675, 0.5825, 0.5675, 0.5825, 0.5675, 0.5825, 0.5675, 0.5825, 0.5675, 0.5825, 0.5675, 0.5825, 0.5675, 0.5825, 0.5675, 0.5825, 0.5675, 0.5825, 0.5675, 0.5825, 0.5675, 0.5825, 0.5675, 0.5825, 0.5675, 0.5825, 0.5675, 0.5825, 0.5675, 0.5825, 0.5675, 0.5825, 0.5675, 0.5825, 0.5675, 0.5825, 0.5675, 0.5825, 0.5675, 0.5825, 0.5675, 0.5825, 0.5675, 0.5825, 0.5675, 0.5825, 0.5675, 0.5825, 0.5675, 0.5825, 0.5675, 0.5825, 0.5675, 0.5825, 0.5675, 0.5825, 0.5675, 0.5825, 0.5675, 0.5825, 0.5675, 0.5825, 0.5675, 0.5825, 0.5675, 0.5825, 0.5675, 0.5825, 0.5675, 0.5825, 0.5675, 0.5825, 0.5675, 0.5825, 0.5675, 0.5825, 0.5675, 0.5825, 0.5675, 0.5825, 0.5675, 0.5825, 0.5675, 0.5825, 0.5675, 0.5825, 0.5675, 0.5825, 0.5675, 0.5825, 0.5675, 0.5825, 0.5675, 0.5825, 0.5675, 0.5825, 0.5675, 0.5825, 0.5675, 0.5825, 0.5675, 0.5825, 0.5675, 0.5825, 0.5675, 0.5825, 0.5675, 0.5825, 0.5675, 0.5825, 0.5675, 0.5825, 0.5675, 0.5825, 0.5675, 0.5825, 0.5675, 0.5825, 0.5675, 0.5825, 0.5675, 0.5825, 0.5675, 0.5825, 0.5675, 0.5825, 0.5675, 0.5825, 0.5675, 0.5825, 0.5675, 0.5825, 0.5675, 0.5825, 0.5675, 0.5825, 0.5675, 0.5825, 0.5675, 0.5825, 0.5675, 0.5825, 0.5675, 0.5825, 0.5675, 0.5825, 0.5675, 0.5825, 0.5675, 0.5825, 0.5675, 0.5825, 0.5675, 0.5825, 0.5675, 0.5825, 0.5675, 0.5825, 0.5675, 0.5825, 0.5675, 0.5825, 0.5675, 0.5825, 0.5675, 0.5825, 0.5675, 0.5825, 0.5675, 0.5825, 0.5675, 0.5825, 0.5675, 0.5825, 0.5675])
me_cube_003.materials.append(mat_cage)
me_cube_003.use_remesh_preserve_volume = False
me_cube_003.use_remesh_preserve_attributes = False
me_cube_003.use_mirror_vertex_groups = False
me_cube_003.update()
me_cube_004 = bpy.data.meshes.new('Cube.004')
me_cube_004.from_pydata([(-0.1632, 0.1632, -1.0), (-0.2454, 0.2454, 1.0), (-0.2495, -4.636e-09, -1.0), (-0.3931, -8.976e-09, 1.0), (0.1632, 0.1632, -1.0), (0.2454, 0.2454, 1.0), (0.2495, 9.255e-09, -1.0), (0.3931, 1.291e-08, 1.0), (0.1632, -0.1632, -1.0), (0.2454, -0.2454, 1.0), (4.977e-09, -0.2495, -1.0), (8.408e-09, -0.3931, 1.0), (-0.2454, -0.2454, 1.0), (-0.1632, -0.1632, -1.0), (-5.828e-09, 0.2495, -1.0), (-8.615e-09, 0.3931, 1.0), (-0.1282, 0.1282, -1.0), (-0.2104, 0.2104, 1.0), (-0.1945, -3.471e-09, -1.0), (-0.3381, -7.811e-09, 1.0), (0.1282, 0.1282, -1.0), (0.2104, 0.2104, 1.0), (0.1945, 7.358e-09, -1.0), (0.3381, 1.101e-08, 1.0), (0.2104, -0.2104, 1.0), (0.1282, -0.1282, -1.0), (3.831e-09, -0.1945, -1.0), (7.262e-09, -0.3381, 1.0), (-0.2104, -0.2104, 1.0), (-0.1282, -0.1282, -1.0), (-4.591e-09, 0.1945, -1.0), (-7.379e-09, 0.3381, 1.0)], [], [(0, 2, 3, 1), (7, 6, 4, 5), (11, 10, 8, 9), (10, 11, 12, 13), (3, 2, 13, 12), (5, 4, 14, 15), (9, 8, 6, 7), (0, 1, 15, 14), (19, 18, 16, 17), (20, 22, 23, 21), (24, 25, 26, 27), (27, 26, 29, 28), (28, 29, 18, 19), (20, 21, 31, 30), (23, 22, 25, 24), (16, 30, 31, 17), (25, 8, 10, 13, 29, 26), (29, 13, 2, 0, 14, 4, 6, 8, 25, 22, 20, 30, 16, 18), (28, 12, 11, 9, 7, 5, 15, 1, 17, 31, 21, 23, 24, 27), (1, 3, 12, 28, 19, 17)])
_uv = me_cube_004.uv_layers.new(name='UVMap')
_uv.uv.foreach_set('vector', [0.0, 0.0, 0.0, 0.0, 0.0, 0.0, 0.0, 0.0, 0.0, 0.0, 0.0, 0.0, 0.0, 0.0, 0.0, 0.0, 0.0, 0.0, 0.0, 0.0, 0.0, 0.0, 0.0, 0.0, 0.0, 0.0, 0.0, 0.0, 0.0, 0.0, 0.0, 0.0, 0.0, 0.0, 0.0, 0.0, 0.0, 0.0, 0.0, 0.0, 0.0, 0.0, 0.0, 0.0, 0.0, 0.0, 0.0, 0.0, 0.0, 0.0, 0.0, 0.0, 0.0, 0.0, 0.0, 0.0, 0.0, 0.0, 0.0, 0.0, 0.0, 0.0, 0.0, 0.0, 0.0, 0.0, 0.0, 0.0, 0.0, 0.0, 0.0, 0.0, 0.0, 0.0, 0.0, 0.0, 0.0, 0.0, 0.0, 0.0, 0.0, 0.0, 0.0, 0.0, 0.0, 0.0, 0.0, 0.0, 0.0, 0.0, 0.0, 0.0, 0.0, 0.0, 0.0, 0.0, 0.0, 0.0, 0.0, 0.0, 0.0, 0.0, 0.0, 0.0, 0.0, 0.0, 0.0, 0.0, 0.0, 0.0, 0.0, 0.0, 0.0, 0.0, 0.0, 0.0, 0.0, 0.0, 0.0, 0.0, 0.0, 0.0, 0.0, 0.0, 0.0, 0.0, 0.0, 0.0, 0.665, 0.6494, 0.6643, 0.6488, 0.6673, 0.6472, 0.6704, 0.6488, 0.6697, 0.6494, 0.6673, 0.6482, 0.6697, 0.6494, 0.6704, 0.6488, 0.672, 0.6518, 0.6704, 0.6548, 0.6673, 0.6564, 0.6643, 0.6548, 0.6627, 0.6518, 0.6643, 0.6488, 0.665, 0.6494, 0.6638, 0.6518, 0.665, 0.6541, 0.6673, 0.6554, 0.6697, 0.6541, 0.6709, 0.6518, 0.6892, 0.5768, 0.6914, 0.579, 0.676, 0.5883, 0.6605, 0.579, 0.6513, 0.5636, 0.6605, 0.5481, 0.676, 0.5389, 0.6914, 0.5481, 0.6892, 0.5503, 0.676, 0.5423, 0.6627, 0.5503, 0.6547, 0.5636, 0.6627, 0.5768, 0.676, 0.5848, 0.6914, 0.5481, 0.7007, 0.5636, 0.6914, 0.579, 0.6892, 0.5768, 0.6972, 0.5636, 0.6892, 0.5503])
me_cube_004.materials.append(mat_material_001)
me_cube_004.use_remesh_fix_poles = True
me_cube_004.use_remesh_preserve_attributes = False
me_cube_004.use_mirror_vertex_groups = False
me_cube_004.update()

# ---- objects
ob_cube = bpy.data.objects.new('Cube', me_cube)
ob_cube_001 = bpy.data.objects.new('Cube.001', me_cube_001)
ob_cube_003 = bpy.data.objects.new('Cube.003', me_cube_003)
ob_cube_002 = bpy.data.objects.new('Cube.002', me_cube_004)

# ---- transforms, parenting, visibility, modifiers, constraints
ob_cube.location = (-8.163e-09, 1.052e-08, 2.714)
ob_cube.lock_rotations_4d = False
ob_cube.empty_display_type = 'ARROWS'
ob_cube.lineart.crease_threshold = 0.0
ob_cube_001.location = (0.0, 0.0, 0.0)
ob_cube_001.lock_rotations_4d = False
ob_cube_001.empty_display_type = 'ARROWS'
ob_cube_001.lineart.crease_threshold = 0.0
ob_cube_003.location = (0.0, 0.0, 0.0)
ob_cube_003.rotation_euler = (0.0, -0.0, 1.571)
ob_cube_003.lock_rotations_4d = False
ob_cube_003.empty_display_type = 'ARROWS'
ob_cube_003.lineart.crease_threshold = 0.0
ob_cube_002.location = (-8.163e-09, 1.052e-08, 0.9478)
ob_cube_002.scale = (2.916, 2.916, 0.8905)
ob_cube_002.lineart.crease_threshold = 0.0

# ---- collection membership
col_collection.objects.link(ob_cube)
col_collection.objects.link(ob_cube_001)
col_collection.objects.link(ob_cube_003)
col_collection.objects.link(ob_cube_002)

# ---- scene / render settings (as saved in the file)
scene.frame_start = 1; scene.frame_end = 250; scene.frame_set(1)
scene.render.engine = 'BLENDER_EEVEE_NEXT'
scene.cycles.use_denoising = False
scene.cycles.samples = 128
scene.cycles.sampling_pattern = 'TABULATED_SOBOL'
scene.cycles.use_adaptive_sampling = False
scene.cycles.use_light_tree = False
scene.view_settings.view_transform = 'Filmic'
bpy.context.view_layer.update()

# ---- added for rendering (the .blend has no active camera): camera
cam_auto = bpy.data.cameras.new('AutoCamera')
cam_auto.lens = 50.0
cam_auto.sensor_width = 36.0
cam_auto.clip_end = 1000.0
ob_auto_camera = bpy.data.objects.new('AutoCamera', cam_auto)
scene.collection.objects.link(ob_auto_camera)
ob_auto_camera.location = (6.92303, -8.3037, 6.83287)
ob_auto_camera.rotation_euler = (1.09748, -7.21219e-08, 0.694738)
scene.camera = ob_auto_camera
bpy.context.view_layer.update()
